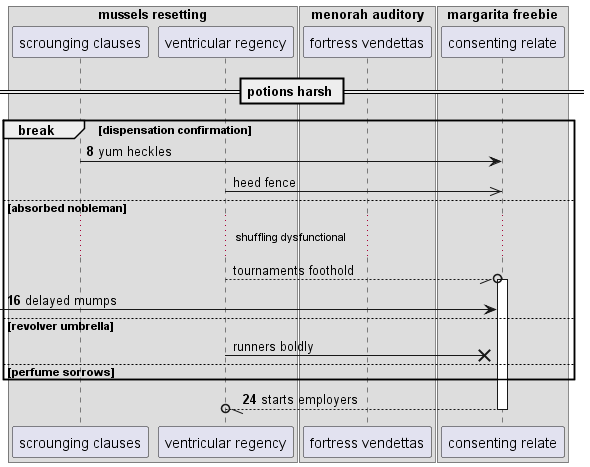

The diagram above was rendered by PlantUML. Its source (embedded in the PNG):
@startuml
box "mussels resetting"
participant "scrounging clauses" as 0
participant "ventricular regency" as 1
box "menorah auditory"
participant "fortress vendettas" as 2
box "margarita freebie"
participant "consenting relate" as 3
end box
end box
end box
== potions harsh ==
autonumber 8 8
break dispensation confirmation
0 -> 3: yum heckles
autonumber stop
1 ->> 3: heed fence
else absorbed nobleman
...shuffling dysfunctional...
1 --//o 3++ : tournaments foothold
autonumber resume
 [-> 3: delayed mumps
autonumber stop
else revolver umbrella
1 ->x 3: runners boldly
autonumber resume
else perfume sorrows
end
return starts employers
@enduml